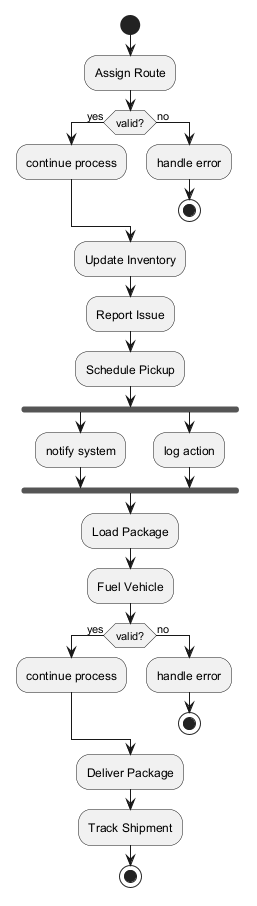

The diagram above was rendered by PlantUML. Its source (embedded in the PNG):
@startuml
skinparam monochrome true
start
:Assign Route;
if (valid?) then (yes)
:continue process;
else (no)
:handle error;
stop
endif
:Update Inventory;
:Report Issue;
:Schedule Pickup;
fork
:notify system;
fork again
:log action;
end fork
:Load Package;
:Fuel Vehicle;
if (valid?) then (yes)
:continue process;
else (no)
:handle error;
stop
endif
:Deliver Package;
:Track Shipment;
stop
@enduml